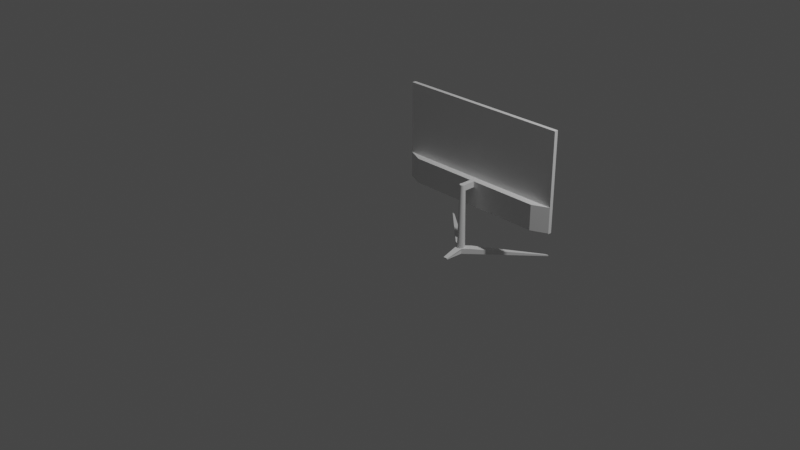 # Source: monitor.blend  (saved by Blender 2.91.10; exported with 4.5.12 LTS)
import bpy
from mathutils import Matrix  # noqa: F401  (used for matrix-valued properties, if any)

bpy.ops.wm.read_factory_settings(use_empty=True)
scene = bpy.context.scene
scene.name = 'Scene'

# ---- collections
col_collection = bpy.data.collections.new('Collection'); scene.collection.children.link(col_collection)

# ---- materials (node trees are filled in below, after node groups)
mat_material = bpy.data.materials.new('Material')
mat_material.alpha_threshold = 0.0
mat_material.use_transparent_shadow = False
mat_material.line_color = (0.0, 0.0, 0.0, 1.0)

# ---- material node trees
mat_material.use_nodes = True; mat_material.node_tree.nodes.clear()
_N = mat_material.node_tree.nodes; _L = mat_material.node_tree.links
n0 = _N.new('ShaderNodeOutputMaterial'); n0.name = 'Material Output'; n0.location = (300, 300)
n1 = _N.new('ShaderNodeBsdfPrincipled'); n1.name = 'Principled BSDF'; n1.location = (10, 300)
n1.distribution = 'GGX'
n1.subsurface_method = 'BURLEY'
n1.inputs[2].default_value = 0.4
n1.inputs[3].default_value = 1.45
n1.inputs[27].default_value = (0.0, 0.0, 0.0, 1.0)
n1.inputs[28].default_value = 1.0
_L.new(n1.outputs[0], n0.inputs[0])
n0.is_active_output = True

# ---- world
world_world = bpy.data.worlds.new('World'); scene.world = world_world
world_world.use_nodes = True; world_world.node_tree.nodes.clear()
_N = world_world.node_tree.nodes; _L = world_world.node_tree.links
n0 = _N.new('ShaderNodeOutputWorld'); n0.name = 'World Output'; n0.location = (300, 300)
n1 = _N.new('ShaderNodeBackground'); n1.name = 'Background'; n1.location = (10, 300)
n1.inputs[0].default_value = (0.05088, 0.05088, 0.05088, 1.0)
_L.new(n1.outputs[0], n0.inputs[0])
n0.is_active_output = True
world_world.color = (0.05088, 0.05088, 0.05088)
world_world.use_sun_shadow = False
world_world.sun_shadow_jitter_overblur = 0.0

# ---- cameras
cam_camera = bpy.data.cameras.new('Camera')
cam_camera.clip_end = 100.0
cam_camera.ortho_scale = 7.314

# ---- lights
light_light = bpy.data.lights.new('Light', 'POINT')
light_light.transmission_factor = 0.0
light_light.energy = 1000.0
light_light.shadow_soft_size = 0.1
light_light.shadow_maximum_resolution = 0.006
light_light.use_absolute_resolution = True

# ---- meshes
me_cube = bpy.data.meshes.new('Cube')
me_cube.from_pydata([(1.014, 1.136, 0.9152), (1.014, 1.136, -0.1294), (1.053, 1.093, 0.9541), (1.053, 1.093, -0.1683), (-0.9079, 1.136, 0.9152), (-0.9079, 1.136, -0.1294), (-0.9468, 1.093, 0.9541), (-0.9468, 1.093, -0.1683), (1.053, 1.136, -0.1683), (-0.9468, 1.136, -0.1683), (1.053, 1.136, 0.9541), (-0.9468, 1.136, 0.9541), (1.014, 1.12, 0.9152), (1.014, 1.12, -0.1294), (-0.9079, 1.12, 0.9152), (-0.9079, 1.12, -0.1294), (-0.9469, 1.093, -0.1606), (-0.9469, 1.093, 0.1294), (1.053, 1.093, -0.1606), (1.053, 1.093, 0.1294), (0.8708, 1.01, -0.1606), (0.8708, 1.01, 0.1294), (-0.7604, 1.01, -0.1606), (0.05237, 0.8364, 0.1293), (0.05237, 0.8239, -0.6424), (-0.7604, 1.01, 0.1294), (0.04619, 0.837, 0.1293), (0.04376, 0.8248, -0.6424), (0.04025, 0.8388, 0.1293), (0.03548, 0.8273, -0.6424), (0.03478, 0.8417, 0.1293), (0.02784, 0.8314, -0.6424), (0.02998, 0.8457, 0.1293), (0.02115, 0.8369, -0.6424), (0.02604, 0.8505, 0.1293), (0.01566, 0.8435, -0.6424), (0.02311, 0.856, 0.1293), (0.01158, 0.8512, -0.6424), (0.02131, 0.8619, 0.1293), (0.009065, 0.8595, -0.6424), (0.0207, 0.8681, 0.1293), (0.008216, 0.8681, -0.6424), (0.02131, 0.8743, 0.1293), (0.009065, 0.8767, -0.6424), (0.02311, 0.8802, 0.1293), (0.01158, 0.885, -0.6424), (0.02604, 0.8857, 0.1293), (0.01566, 0.8926, -0.6424), (0.02998, 0.8905, 0.1293), (0.02115, 0.8993, -0.6424), (0.03478, 0.8944, 0.1293), (0.02784, 0.9048, -0.6424), (0.04025, 0.8973, 0.1293), (0.03548, 0.9089, -0.6424), (0.04619, 0.8991, 0.1293), (0.04376, 0.9114, -0.6424), (0.05237, 0.8998, 0.1293), (0.05237, 0.9122, -0.6424), (0.05855, 0.8991, 0.1293), (0.06099, 0.9114, -0.6424), (0.0645, 0.8973, 0.1293), (0.06927, 0.9089, -0.6424), (0.06997, 0.8944, 0.1293), (0.07691, 0.9048, -0.6424), (0.07477, 0.8905, 0.1293), (0.0836, 0.8993, -0.6424), (0.07871, 0.8857, 0.1293), (0.08909, 0.8926, -0.6424), (0.08164, 0.8802, 0.1293), (0.09317, 0.885, -0.6424), (0.08344, 0.8743, 0.1293), (0.09568, 0.8767, -0.6424), (0.08405, 0.8681, 0.1293), (0.09653, 0.8681, -0.6424), (0.08344, 0.8619, 0.1293), (0.09568, 0.8595, -0.6424), (0.08164, 0.856, 0.1293), (0.09317, 0.8512, -0.6424), (0.07871, 0.8505, 0.1293), (0.08909, 0.8435, -0.6424), (0.07477, 0.8457, 0.1293), (0.0836, 0.8369, -0.6424), (0.06997, 0.8417, 0.1293), (0.07691, 0.8314, -0.6424), (0.0645, 0.8388, 0.1293), (0.06927, 0.8273, -0.6424), (0.05855, 0.837, 0.1293), (0.06099, 0.8248, -0.6424), (0.07945, 1.089, 0.1291), (0.07945, 1.089, 0.0611), (0.07945, 0.8664, 0.1291), (0.07945, 0.8664, 0.0611), (0.026, 1.089, 0.1291), (0.026, 1.089, 0.0611), (0.026, 0.8664, 0.1291), (0.026, 0.8664, 0.0611), (-0.6656, 1.479, -0.6716), (-0.6301, 1.471, -0.6716), (0.01595, 0.834, -0.6716), (0.01595, 0.834, -0.6107), (0.07186, 0.8931, -0.6716), (0.07186, 0.8931, -0.6107), (0.07792, 0.6283, -0.6716), (0.02805, 0.6281, -0.6716), (0.09206, 0.9217, -0.6716), (0.09206, 0.9217, -0.6108), (0.01073, 0.9213, -0.6716), (0.01073, 0.9213, -0.6108), (-0.6656, 1.479, -0.6582), (-0.6301, 1.471, -0.6582), (-0.06226, 0.908, -0.6107), (-0.006356, 0.9671, -0.6107), (0.7342, 1.471, -0.6715), (0.7697, 1.479, -0.6715), (0.03201, 0.8934, -0.6715), (0.03201, 0.8934, -0.6106), (0.08789, 0.8343, -0.6715), (0.08789, 0.8343, -0.6106), (0.7342, 1.471, -0.6581), (0.7697, 1.479, -0.6581), (0.1103, 0.9674, -0.6106), (0.1661, 0.9083, -0.6106), (0.07792, 0.6283, -0.6583), (0.09254, 0.8333, -0.6108), (0.01121, 0.8329, -0.6108), (0.02805, 0.6281, -0.6583)], [], [(10, 11, 6, 2), (3, 2, 6, 7), (7, 6, 11, 9), (9, 8, 3, 7), (8, 10, 2, 3), (5, 4, 14, 15), (5, 1, 8, 9), (1, 0, 10, 8), (4, 5, 9, 11), (0, 4, 11, 10), (15, 14, 12, 13), (1, 5, 15, 13), (4, 0, 12, 14), (0, 1, 13, 12), (20, 21, 25, 22), (16, 17, 19, 18), (19, 17, 25, 21), (21, 20, 18, 19), (22, 25, 17, 16), (16, 18, 20, 22), (23, 24, 27, 26), (26, 27, 29, 28), (28, 29, 31, 30), (30, 31, 33, 32), (32, 33, 35, 34), (34, 35, 37, 36), (36, 37, 39, 38), (38, 39, 41, 40), (40, 41, 43, 42), (42, 43, 45, 44), (44, 45, 47, 46), (46, 47, 49, 48), (48, 49, 51, 50), (50, 51, 53, 52), (52, 53, 55, 54), (54, 55, 57, 56), (56, 57, 59, 58), (58, 59, 61, 60), (60, 61, 63, 62), (62, 63, 65, 64), (64, 65, 67, 66), (66, 67, 69, 68), (68, 69, 71, 70), (70, 71, 73, 72), (72, 73, 75, 74), (74, 75, 77, 76), (76, 77, 79, 78), (78, 79, 81, 80), (80, 81, 83, 82), (82, 83, 85, 84), (27, 24, 87, 85, 83, 81, 79, 77, 75, 73, 71, 69, 67, 65, 63, 61, 59, 57, 55, 53, 51, 49, 47, 45, 43, 41, 39, 37, 35, 33, 31, 29), (84, 85, 87, 86), (86, 87, 24, 23), (23, 26, 28, 30, 32, 34, 36, 38, 40, 42, 44, 46, 48, 50, 52, 54, 56, 58, 60, 62, 64, 66, 68, 70, 72, 74, 76, 78, 80, 82, 84, 86), (88, 92, 94, 90), (93, 89, 91, 95), (91, 90, 94, 95), (89, 88, 90, 91), (93, 92, 88, 89), (95, 94, 92, 93), (97, 109, 111, 101, 100), (100, 101, 99, 98), (96, 108, 109, 97), (97, 100, 98, 96), (107, 105, 123, 124), (106, 104, 105, 107), (102, 103, 125, 122), (103, 102, 104, 106), (103, 106, 107, 124, 125), (101, 111, 110, 99), (111, 109, 108, 110), (98, 99, 110, 108, 96), (113, 116, 117, 121, 119), (116, 114, 115, 117), (112, 113, 119, 118), (113, 112, 114, 116), (117, 115, 120, 121), (121, 120, 118, 119), (114, 112, 118, 120, 115), (122, 125, 124, 123), (104, 102, 122, 123, 105)])
_uv = me_cube.uv_layers.new(name='UVMap')
_uv.uv.foreach_set('vector', [0.5153, 0.5, 0.875, 0.5, 0.875, 0.5053, 0.5153, 0.5053, 0.375, 0.5053, 0.5153, 0.5053, 0.5153, 1.0, 0.375, 1.0, 0.375, 0.2447, 0.5153, 0.2447, 0.5153, 0.25, 0.375, 0.25, 0.125, 0.5, 0.375, 0.5, 0.375, 0.5053, 0.125, 0.5053, 0.375, 0.5, 0.5153, 0.5, 0.5153, 0.5053, 0.375, 0.5053, 0.3799, 0.2549, 0.5104, 0.2549, 0.5104, 0.2549, 0.3799, 0.2549, 0.3799, 0.2549, 0.3799, 0.4951, 0.375, 0.5, 0.375, 0.25, 0.3799, 0.4951, 0.5104, 0.4951, 0.5153, 0.5, 0.375, 0.5, 0.5104, 0.2549, 0.3799, 0.2549, 0.375, 0.25, 0.5153, 0.25, 0.5104, 0.4951, 0.5104, 0.2549, 0.5153, 0.25, 0.5153, 0.5, 0.3799, 0.2549, 0.5104, 0.2549, 0.5104, 0.4951, 0.3799, 0.4951, 0.3799, 0.4951, 0.3799, 0.2549, 0.3799, 0.2549, 0.3799, 0.4951, 0.5104, 0.2549, 0.5104, 0.4951, 0.5104, 0.4951, 0.5104, 0.2549, 0.5104, 0.4951, 0.3799, 0.4951, 0.3799, 0.4951, 0.5104, 0.4951, 0.375, 0.555, 0.3987, 0.555, 0.3987, 0.9544, 0.375, 0.9544, 0.375, 0.25, 0.3987, 0.25, 0.3987, 0.5, 0.375, 0.5, 0.3987, 0.5, 0.875, 0.5, 0.8306, 0.5104, 0.4422, 0.5104, 0.3987, 0.555, 0.375, 0.555, 0.375, 0.5, 0.3987, 0.5, 0.375, 0.2396, 0.3987, 0.2396, 0.3987, 0.25, 0.375, 0.25, 0.125, 0.5, 0.375, 0.5, 0.3522, 0.5104, 0.1483, 0.5104, 1.0, 0.5, 1.0, 1.0, 0.9688, 1.0, 0.9688, 0.5, 0.9688, 0.5, 0.9688, 1.0, 0.9375, 1.0, 0.9375, 0.5, 0.9375, 0.5, 0.9375, 1.0, 0.9062, 1.0, 0.9062, 0.5, 0.9062, 0.5, 0.9062, 1.0, 0.875, 1.0, 0.875, 0.5, 0.875, 0.5, 0.875, 1.0, 0.8438, 1.0, 0.8438, 0.5, 0.8438, 0.5, 0.8438, 1.0, 0.8125, 1.0, 0.8125, 0.5, 0.8125, 0.5, 0.8125, 1.0, 0.7812, 1.0, 0.7812, 0.5, 0.7812, 0.5, 0.7812, 1.0, 0.75, 1.0, 0.75, 0.5, 0.75, 0.5, 0.75, 1.0, 0.7188, 1.0, 0.7188, 0.5, 0.7188, 0.5, 0.7188, 1.0, 0.6875, 1.0, 0.6875, 0.5, 0.6875, 0.5, 0.6875, 1.0, 0.6562, 1.0, 0.6562, 0.5, 0.6562, 0.5, 0.6562, 1.0, 0.625, 1.0, 0.625, 0.5, 0.625, 0.5, 0.625, 1.0, 0.5938, 1.0, 0.5938, 0.5, 0.5938, 0.5, 0.5938, 1.0, 0.5625, 1.0, 0.5625, 0.5, 0.5625, 0.5, 0.5625, 1.0, 0.5312, 1.0, 0.5312, 0.5, 0.5312, 0.5, 0.5312, 1.0, 0.5, 1.0, 0.5, 0.5, 0.5, 0.5, 0.5, 1.0, 0.4688, 1.0, 0.4688, 0.5, 0.4688, 0.5, 0.4688, 1.0, 0.4375, 1.0, 0.4375, 0.5, 0.4375, 0.5, 0.4375, 1.0, 0.4062, 1.0, 0.4062, 0.5, 0.4062, 0.5, 0.4062, 1.0, 0.375, 1.0, 0.375, 0.5, 0.375, 0.5, 0.375, 1.0, 0.3438, 1.0, 0.3438, 0.5, 0.3438, 0.5, 0.3438, 1.0, 0.3125, 1.0, 0.3125, 0.5, 0.3125, 0.5, 0.3125, 1.0, 0.2812, 1.0, 0.2812, 0.5, 0.2812, 0.5, 0.2812, 1.0, 0.25, 1.0, 0.25, 0.5, 0.25, 0.5, 0.25, 1.0, 0.2188, 1.0, 0.2188, 0.5, 0.2188, 0.5, 0.2188, 1.0, 0.1875, 1.0, 0.1875, 0.5, 0.1875, 0.5, 0.1875, 1.0, 0.1562, 1.0, 0.1562, 0.5, 0.1562, 0.5, 0.1562, 1.0, 0.125, 1.0, 0.125, 0.5, 0.125, 0.5, 0.125, 1.0, 0.09375, 1.0, 0.09375, 0.5, 0.09375, 0.5, 0.09375, 1.0, 0.0625, 1.0, 0.0625, 0.5, 0.2968, 0.4854, 0.25, 0.49, 0.2032, 0.4854, 0.1582, 0.4717, 0.1167, 0.4496, 0.08029, 0.4197, 0.05045, 0.3833, 0.02827, 0.3418, 0.01461, 0.2968, 0.01, 0.25, 0.01461, 0.2032, 0.02827, 0.1582, 0.05045, 0.1167, 0.08029, 0.08029, 0.1167, 0.05045, 0.1582, 0.02827, 0.2032, 0.01461, 0.25, 0.01, 0.2968, 0.01461, 0.3418, 0.02827, 0.3833, 0.05045, 0.4197, 0.08029, 0.4496, 0.1167, 0.4717, 0.1582, 0.4854, 0.2032, 0.49, 0.25, 0.4854, 0.2968, 0.4717, 0.3418, 0.4496, 0.3833, 0.4197, 0.4197, 0.3833, 0.4496, 0.3418, 0.4717, 0.0625, 0.5, 0.0625, 1.0, 0.03125, 1.0, 0.03125, 0.5, 0.03125, 0.5, 0.03125, 1.0, 0.0, 1.0, 0.0, 0.5, 0.75, 0.49, 0.7968, 0.4854, 0.8418, 0.4717, 0.8833, 0.4496, 0.9197, 0.4197, 0.9496, 0.3833, 0.9717, 0.3418, 0.9854, 0.2968, 0.99, 0.25, 0.9854, 0.2032, 0.9717, 0.1582, 0.9496, 0.1167, 0.9197, 0.08029, 0.8833, 0.05045, 0.8418, 0.02827, 0.7968, 0.01461, 0.75, 0.01, 0.7032, 0.01461, 0.6582, 0.02827, 0.6167, 0.05045, 0.5803, 0.08029, 0.5504, 0.1167, 0.5283, 0.1582, 0.5146, 0.2032, 0.51, 0.25, 0.5146, 0.2968, 0.5283, 0.3418, 0.5504, 0.3833, 0.5803, 0.4197, 0.6167, 0.4496, 0.6582, 0.4717, 0.7032, 0.4854, 0.6235, 0.4231, 0.875, 0.5232, 0.875, 0.5409, 0.6235, 0.4581, 0.125, 0.5232, 0.2521, 0.4231, 0.2521, 0.4581, 0.125, 0.5409, 0.2521, 0.4581, 0.6235, 0.4581, 0.3804, 1.0, 0.375, 1.0, 0.2521, 0.4231, 0.6235, 0.4231, 0.6235, 0.4581, 0.2521, 0.4581, 0.375, 0.2268, 0.3804, 0.2268, 0.6235, 0.4231, 0.2521, 0.4231, 0.375, 0.2091, 0.3804, 0.2091, 0.3804, 0.2268, 0.375, 0.2268, 0.375, 0.006462, 0.3761, 0.006462, 0.5786, 0.3631, 0.6043, 0.4094, 0.2617, 0.4093, 0.2617, 0.4093, 0.6043, 0.4094, 0.6043, 0.8633, 0.2617, 0.8633, 0.375, 0.0, 0.3761, 0.0, 0.3761, 0.006462, 0.375, 0.006462, 0.125, 0.7435, 0.2617, 0.4093, 0.2617, 0.8633, 0.125, 0.75, 0.6043, 0.4094, 0.6043, 0.8633, 0.8311, 0.7684, 0.8311, 0.6893, 0.2617, 0.4093, 0.2617, 0.8633, 0.6043, 0.8633, 0.6043, 0.4094, 0.375, 0.0, 0.375, 0.006462, 0.3761, 0.006462, 0.3761, 0.0, 0.125, 0.7435, 0.125, 0.75, 0.2617, 0.8633, 0.2617, 0.4093, 0.375, 0.006462, 0.2617, 0.4093, 0.6043, 0.4094, 0.4163, 0.07183, 0.3761, 0.006462, 0.6043, 0.4094, 0.6354, 0.4477, 0.6354, 0.8503, 0.6043, 0.8633, 0.3798, 0.006462, 0.3761, 0.006462, 0.3761, 0.0, 0.3798, 0.0, 0.2617, 0.8633, 0.6043, 0.8633, 0.5786, 0.879, 0.3761, 1.0, 0.375, 1.0, 0.375, 0.006462, 0.2617, 0.4093, 0.6043, 0.4094, 0.5786, 0.3631, 0.3761, 0.006462, 0.2617, 0.4093, 0.2617, 0.8633, 0.6043, 0.8633, 0.6043, 0.4094, 0.375, 0.0, 0.375, 0.006462, 0.3761, 0.006462, 0.3761, 0.0, 0.125, 0.7435, 0.125, 0.75, 0.2617, 0.8633, 0.2617, 0.4093, 0.6043, 0.4094, 0.6043, 0.8633, 0.6354, 0.8503, 0.6354, 0.4477, 0.3798, 0.006462, 0.3798, 0.0, 0.3761, 0.0, 0.3761, 0.006462, 0.2617, 0.8633, 0.375, 1.0, 0.3761, 1.0, 0.5786, 0.879, 0.6043, 0.8633, 0.3761, 0.0, 0.3761, 0.006462, 0.3798, 0.006462, 0.3798, 0.0, 0.2617, 0.8633, 0.375, 1.0, 0.3761, 1.0, 0.4163, 0.9778, 0.6043, 0.8633])
me_cube.materials.append(mat_material)
me_cube.use_remesh_preserve_volume = False
me_cube.use_remesh_preserve_attributes = False
me_cube.use_mirror_vertex_groups = False
me_cube.update()

# ---- objects
ob_cube = bpy.data.objects.new('Cube', me_cube)
ob_light = bpy.data.objects.new('Light', light_light)
ob_camera = bpy.data.objects.new('Camera', cam_camera)

# ---- transforms, parenting, visibility, modifiers, constraints
ob_cube.location = (0.0, 0.0, 0.0)
ob_cube.lock_rotations_4d = False
ob_cube.empty_display_type = 'ARROWS'
ob_cube.lineart.crease_threshold = 0.0
ob_light.location = (4.076, 1.005, 5.904)
ob_light.rotation_euler = (0.6503, 0.05522, 1.866)
ob_light.lock_rotations_4d = False
ob_light.empty_display_type = 'ARROWS'
ob_light.color = (0.0, 0.0, 0.0, 0.0)
ob_light.lineart.crease_threshold = 0.0
ob_camera.location = (7.359, -6.926, 4.958)
ob_camera.rotation_euler = (1.109, 0.0, 0.8149)
ob_camera.lock_rotations_4d = False
ob_camera.empty_display_type = 'ARROWS'
ob_camera.color = (0.0, 0.0, 0.0, 0.0)
ob_camera.display_type = 'WIRE'
ob_camera.lineart.crease_threshold = 0.0

# ---- collection membership
col_collection.objects.link(ob_cube)
col_collection.objects.link(ob_light)
col_collection.objects.link(ob_camera)

# ---- scene / render settings (as saved in the file)
scene.camera = ob_camera
scene.frame_start = 1; scene.frame_end = 250; scene.frame_set(1)
scene.render.engine = 'BLENDER_EEVEE_NEXT'
scene.cycles.use_denoising = False
scene.cycles.samples = 128
scene.cycles.sampling_pattern = 'TABULATED_SOBOL'
scene.cycles.use_adaptive_sampling = False
scene.cycles.use_light_tree = False
scene.view_settings.view_transform = 'Filmic'
bpy.context.view_layer.update()
